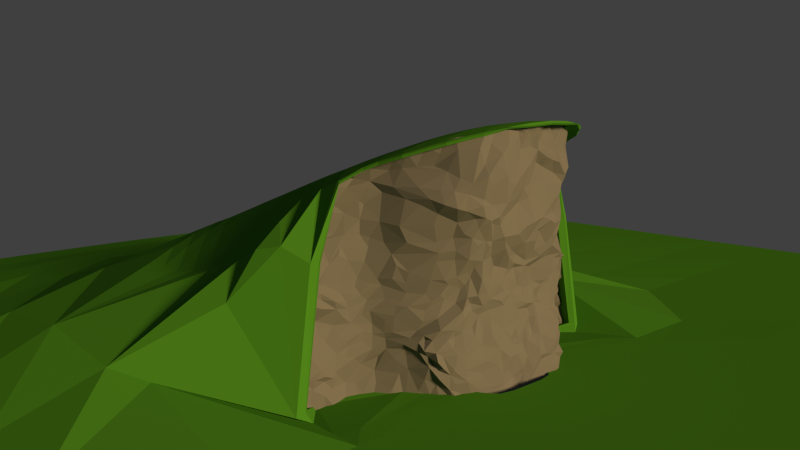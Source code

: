 # Source: Terrain.blend  (saved by Blender 2.71.0; exported with 4.5.12 LTS)
import bpy
from mathutils import Matrix  # noqa: F401  (used for matrix-valued properties, if any)

bpy.ops.wm.read_factory_settings(use_empty=True)
scene = bpy.context.scene
scene.name = 'Scene'

# ---- collections
col_collection_1 = bpy.data.collections.new('Collection 1'); scene.collection.children.link(col_collection_1)
col_collection_2 = bpy.data.collections.new('Collection 2'); scene.collection.children.link(col_collection_2)
col_collection_2.hide_render = True
col_collection_2.hide_viewport = True

# ---- materials (node trees are filled in below, after node groups)
mat_material_002 = bpy.data.materials.new('Material.002')
mat_material_002.alpha_threshold = 0.0
mat_material_002.use_transparent_shadow = False
mat_material_002.diffuse_color = (0.1679, 0.1679, 0.1679, 1.0)
mat_material_002.roughness = 0.5
mat_material_002.specular_intensity = 0.0
mat_material_002.line_color = (0.0, 0.0, 0.0, 1.0)
mat_material_001 = bpy.data.materials.new('Material.001')
mat_material_001.alpha_threshold = 0.0
mat_material_001.use_transparent_shadow = False
mat_material_001.diffuse_color = (0.06382, 0.2462, 0.02291, 1.0)
mat_material_001.roughness = 0.5
mat_material_001.specular_intensity = 0.06044
mat_material_001.line_color = (0.0, 0.0, 0.0, 1.0)

# ---- material node trees

# ---- world
world_world = bpy.data.worlds.new('World'); scene.world = world_world
world_world.color = (0.05088, 0.05088, 0.05088)
world_world.use_sun_shadow = False
world_world.sun_shadow_jitter_overblur = 0.0
world_world.cycles.sampling_method = 'MANUAL'
world_world.cycles.sample_map_resolution = 256
world_world.light_settings.ao_factor = 0.2

# ---- cameras
cam_camera_001 = bpy.data.cameras.new('Camera.001')
cam_camera_001.clip_end = 694.0
cam_camera_001.lens = 35.0
cam_camera_001.sensor_width = 32.0
cam_camera_001.sensor_height = 18.0
cam_camera_001.dof.focus_distance = 0.0
cam_camera_001.dof.aperture_fstop = 128.0

# ---- lights
light_sun = bpy.data.lights.new('Sun', 'SUN')
light_sun.color = (1.0, 0.6759, 0.2972)
light_sun.transmission_factor = 0.0
light_sun.angle = 0.1993
light_sun.energy = 4.0
light_sun.shadow_buffer_clip_start = 0.5
light_sun.shadow_soft_size = 0.1
light_sun.shadow_cascade_max_distance = 1000.0
light_sun.cycles.use_multiple_importance_sampling = False

# ---- meshes
me_plane_002 = bpy.data.meshes.new('Plane.002')
me_plane_002.from_pydata([(0.4371, 0.4459, 0.1285), (0.4561, -0.04184, 0.2914), (0.4752, -0.5588, 0.3095), (0.5269, -0.5719, 0.3272), (0.7613, 0.6923, 0.4865), (0.616, -0.05384, 0.3735), (0.5479, -0.0342, 0.3276), (0.6194, -0.3199, 0.4291), (0.2147, 0.9073, 0.1039), (0.1973, 0.6416, 0.07053), (0.2256, 0.4678, 0.1151), (0.426, 0.2041, 0.1863), (0.6798, 0.4397, 0.2098), (0.6104, 0.2379, 0.3098), (0.8069, 0.2002, 0.5305), (0.2, -0.007481, 0.2572), (0.1333, -0.03036, 0.2403), (0.2141, -0.1118, 0.2321), (0.4143, -0.2799, 0.3127), (0.6717, -0.5414, 0.3935), (0.5996, -0.781, 0.4605), (0.6287, -0.7371, 0.3956), (0.7182, -0.6837, 0.6097), (0.6927, 0.7795, 0.3519), (0.6643, 0.857, 0.3422), (0.6826, -0.04997, 0.4382), (0.6818, -0.1513, 0.4851), (0.815, -0.2314, 0.6275), (0.7618, -0.1489, 0.5813), (0.3457, 0.9387, 0.08356), (0.3677, 0.8331, 0.0629), (0.4646, 0.8457, 0.1258), (0.3257, 0.4558, 0.09216), (0.2992, 0.3663, 0.1333), (0.4644, 0.351, 0.1151), (0.4065, 0.3188, 0.1409), (0.3898, 0.3716, 0.1038), (0.7739, 0.4949, 0.3549), (0.8482, 0.3099, 0.5585), (0.3046, -0.0575, 0.2492), (0.3267, -0.1601, 0.2491), (0.4029, -0.1759, 0.2674), (0.3272, -0.5347, 0.2896), (0.3084, -0.6468, 0.2618), (0.7223, -0.4811, 0.5053), (0.6818, -0.6149, 0.4966), (0.68, -0.5753, 0.4629), (0.7362, -0.5421, 0.6163), (0.7808, -0.613, 0.6826), (0.6387, 0.8082, 0.2474), (0.5503, 0.8222, 0.1418), (0.5255, 0.6428, 0.08842), (0.5956, 0.5998, 0.1558), (0.6432, 0.6258, 0.2227), (0.6982, 0.699, 0.3962), (0.6732, 0.6677, 0.3046), (0.4833, -0.006232, 0.2908), (0.5119, -0.2249, 0.3687), (0.4942, -0.123, 0.3421), (0.6246, -0.1593, 0.4067), (0.5049, -0.2727, 0.3115), (0.5562, -0.3949, 0.34), (0.6421, -0.3898, 0.3822), (0.6793, -0.2658, 0.4861), (0.7008, -0.4062, 0.5383), (0.8007, -0.428, 0.6643), (0.06934, 0.9096, 0.05974), (0.09203, 0.8085, 0.09567), (0.1061, 0.7034, 0.0788), (0.3716, 0.6401, 0.06074), (0.4761, 0.5769, 0.09772), (0.09976, 0.278, 0.1072), (0.177, 0.317, 0.134), (0.04805, 0.1966, 0.1432), (0.07361, 0.07121, 0.2242), (0.3112, 0.2272, 0.1278), (0.3222, 0.08724, 0.2266), (0.4172, 0.06607, 0.2185), (0.4557, 0.02998, 0.2587), (0.5361, 0.453, 0.1217), (0.5193, 0.4904, 0.129), (0.5331, 0.364, 0.183), (0.4962, 0.3696, 0.1306), (0.6099, 0.3388, 0.2741), (0.5396, 0.2356, 0.2055), (0.5224, 0.08661, 0.2479), (0.6747, 0.07772, 0.3949), (0.6787, 0.136, 0.3694), (0.05365, -0.03355, 0.2513), (0.06691, -0.1966, 0.2461), (0.01929, -0.1634, 0.2467), (0.152, -0.1824, 0.246), (0.06665, -0.2862, 0.2436), (0.03339, -0.4614, 0.2403), (0.08133, -0.5124, 0.2286), (0.154, -0.4505, 0.2469), (0.3432, -0.2583, 0.2728), (0.3157, -0.431, 0.2946), (0.3985, -0.4034, 0.3184), (0.4755, -0.4231, 0.3375), (0.06867, -0.5801, 0.2252), (0.07658, -0.7672, 0.2509), (0.2055, -0.6944, 0.2468), (0.09383, -0.9593, 0.2273), (0.05124, -1.006, 0.2354), (0.1072, -1.005, 0.253), (0.173, -1.006, 0.249), (0.2977, -0.787, 0.2778), (0.3513, -0.8369, 0.2905), (0.2924, -0.9082, 0.2909), (0.2943, -0.9508, 0.2836), (0.3784, -0.915, 0.3187), (0.4771, -0.9261, 0.3282), (0.544, -0.5312, 0.3555), (0.5626, -0.71, 0.3614), (0.5487, -0.6752, 0.3392), (0.6744, -0.5999, 0.3704), (0.5163, -0.9055, 0.3759), (0.6153, -0.8704, 0.499), (0.6666, -0.848, 0.5593), (0.8073, -0.5502, 0.7252), (0.8562, 0.1873, 0.695), (0.8284, 0.04039, 0.6055), (0.8407, -0.04826, 0.635), (0.8291, 0.4877, 0.5228), (0.88, -0.9848, 0.7918), (0.8403, 0.6612, 0.664), (0.8359, -0.4334, 0.7209), (0.848, -0.3373, 0.6931), (0.8695, 0.5611, 0.591), (0.8773, 0.5216, 0.6895), (0.9415, 0.5483, 0.7759), (0.9836, 0.6132, 0.8489), (0.9592, 0.6583, 0.8228), (0.8715, -0.556, 0.7969), (0.9849, -0.6073, 0.8477), (0.8814, -0.9426, 0.7933), (0.967, -0.9951, 0.8256), (0.9572, 0.2386, 0.8188), (0.893, 0.3298, 0.6969), (0.9141, 0.1522, 0.7845), (0.953, -0.3051, 0.8076), (0.8853, -0.3743, 0.78), (0.9152, -0.277, 0.7708), (1.013, -0.3576, 0.848), (0.9188, -0.2054, 0.7947), (0.9284, -0.08234, 0.7823), (0.8624, -0.09859, 0.7171), (1.05, -0.2108, 0.8476), (1.043, -0.252, 0.8506), (1.113, -0.2509, 0.8769), (1.047, -0.4731, 0.8501), (1.027, -0.5141, 0.8612), (0.9715, -0.05214, 0.8294), (0.9878, -0.1107, 0.8389), (1.193, -0.078, 0.9339), (1.07, -0.3089, 0.86), (0.7449, 0.8196, 0.4313), (1.087, 0.551, 0.9088), (1.013, -1.003, 0.8658), (1.082, -0.7264, 0.8962), (1.032, -0.8924, 0.8876), (1.011, -0.7832, 0.9138), (1.05, -0.5748, 0.8641), (1.032, 0.0695, 0.8533), (1.059, 0.2428, 0.8597), (1.105, 0.2422, 0.9082), (1.071, 0.164, 0.8783), (1.234, 0.3141, 0.9654), (1.245, 0.1823, 0.974), (1.172, 0.4637, 0.9535), (1.224, -0.3274, 0.9684), (1.223, -0.408, 0.9386), (1.22, -0.2324, 0.8956), (1.185, -0.4671, 0.916), (1.208, -0.7293, 0.9016), (1.223, -0.82, 0.8749), (1.234, -0.6414, 0.8876), (1.195, -0.9484, 0.9025), (1.214, -1.002, 0.8956), (1.357, -1.001, 0.8939), (1.299, -0.6941, 0.8798), (1.315, -0.8581, 0.9121), (1.34, 0.1283, 0.9603), (1.355, 0.06745, 0.9743), (1.266, -0.01271, 0.9236), (1.346, -0.1811, 0.9016), (1.302, -0.2648, 0.9451), (1.37, -0.04389, 0.8893), (1.334, -0.1099, 0.9238), (1.384, -0.1019, 0.8894), (1.518, -0.6786, 0.9029), (1.428, -0.8759, 0.8893), (1.422, -0.7991, 0.9088), (1.485, -0.9926, 0.8878), (1.462, -0.4077, 0.8767), (1.422, -0.476, 0.8853), (1.418, -0.3152, 0.8814), (-0.4545, 0.8922, 0.1938), (-0.3911, 0.498, 0.2187), (-0.738, 0.4529, 0.5791), (-0.445, -0.02654, 0.2081), (-0.7836, -0.5454, 0.5684), (-0.5923, 0.6972, 0.329), (-0.5992, -0.03977, 0.2993), (-0.6333, -0.06689, 0.3366), (-0.8132, -0.2789, 0.512), (-0.1043, 0.9607, 0.1072), (-0.1394, 0.9589, 0.1173), (-0.4304, 0.7056, 0.1744), (-0.1968, 0.453, 0.07834), (-0.4, 0.2606, 0.2407), (-0.3899, 0.1217, 0.2287), (-0.5405, 0.2634, 0.435), (-0.7137, 0.2126, 0.5541), (-0.1934, -0.02375, 0.2385), (-0.1877, -0.3242, 0.2506), (-0.4573, -0.2915, 0.2988), (-0.1878, -0.5466, 0.2515), (-0.2392, -0.555, 0.224), (-0.1698, -0.8154, 0.2194), (-0.4799, -0.7848, 0.2135), (-0.6169, -0.5201, 0.3562), (-0.7895, -0.7904, 0.5913), (-0.8101, -0.7432, 0.5964), (-0.6037, 0.8512, 0.3686), (-0.721, -0.08624, 0.4195), (-0.6278, -0.1384, 0.3533), (-0.8412, -0.214, 0.5088), (-0.7992, -0.155, 0.5146), (-0.26, 0.9437, 0.1214), (-0.2998, 0.3317, 0.1192), (-0.6328, 0.4499, 0.4644), (-0.6124, 0.4046, 0.4782), (-0.6338, 0.2904, 0.4823), (-0.3429, -0.01556, 0.2017), (-0.3327, -0.08838, 0.2112), (-0.3062, -0.1701, 0.231), (-0.3342, -0.2067, 0.296), (-0.3938, -0.157, 0.2862), (-0.4069, -0.574, 0.189), (-0.3688, -0.6198, 0.1742), (-0.453, -0.6431, 0.2217), (-0.6882, -0.5395, 0.4915), (-0.6926, -0.6839, 0.4152), (-0.6644, -0.649, 0.4294), (-0.7842, -0.6914, 0.5674), (-0.4854, 0.7674, 0.2268), (-0.5805, 0.8316, 0.3467), (-0.5819, 0.8615, 0.3402), (-0.468, 0.6744, 0.2398), (-0.4624, 0.6046, 0.2665), (-0.5422, 0.563, 0.3614), (-0.6735, 0.7175, 0.4248), (-0.6886, 0.5932, 0.4921), (-0.517, -0.02633, 0.2507), (-0.462, -0.09207, 0.3003), (-0.4461, -0.1495, 0.3063), (-0.6246, -0.1866, 0.3325), (-0.7732, -0.4269, 0.5754), (-0.01321, 0.9636, 0.07123), (0.0036, 0.8433, 0.1029), (-0.04487, 0.8356, 0.1211), (-0.158, 0.8525, 0.09508), (-0.09736, 0.782, 0.1136), (-0.2461, 0.8233, 0.1532), (-0.04261, 0.7302, 0.0627), (-0.1086, 0.7071, 0.06367), (-0.0009167, 0.5757, 0.1217), (-0.1678, 0.6165, 0.1031), (-0.3192, 0.7026, 0.1685), (-0.3091, 0.5967, 0.1024), (-0.273, 0.5907, 0.07541), (-0.4141, 0.5761, 0.2231), (-0.02134, 0.4645, 0.1127), (-0.06907, 0.3247, 0.09531), (-0.1966, 0.3426, 0.1167), (-0.04467, 0.2305, 0.1253), (-0.07266, 0.08756, 0.1748), (-0.187, 0.1127, 0.1604), (-0.3074, 0.2674, 0.1268), (-0.531, 0.4621, 0.4038), (-0.4682, 0.3855, 0.3896), (-0.5602, 0.3637, 0.4477), (-0.4546, 0.2601, 0.3633), (-0.4656, 0.1625, 0.3484), (-0.5422, 0.07131, 0.3867), (-0.619, 0.1082, 0.4523), (-0.6772, -0.02037, 0.4071), (-0.7379, 0.09122, 0.5243), (-0.02952, -0.02729, 0.2203), (-0.1706, 0.02694, 0.1883), (-0.08705, -0.1988, 0.2591), (-0.04571, -0.181, 0.2483), (-0.1952, -0.1712, 0.2703), (-0.1077, -0.3111, 0.2394), (-0.02418, -0.4027, 0.2413), (-0.2003, -0.4219, 0.2455), (-0.1617, -0.4147, 0.2655), (-0.2917, -0.2879, 0.3036), (-0.4245, -0.4057, 0.2852), (-0.01104, -0.5469, 0.2347), (0.01605, -0.652, 0.222), (-0.2051, -0.6511, 0.1957), (-0.06184, -0.764, 0.2324), (-0.03849, -0.9682, 0.2475), (-0.07779, -0.907, 0.2802), (-0.1672, -0.8855, 0.2464), (-0.4157, -0.8975, 0.1916), (-0.2871, -0.886, 0.2057), (-0.5261, -0.6211, 0.2524), (-0.5523, -0.8013, 0.287), (-0.658, -0.8584, 0.4315), (-0.7589, -0.9394, 0.5617), (-0.7429, -0.8188, 0.5069), (-0.8456, -0.5754, 0.703), (-0.8121, 0.2117, 0.6556), (-0.8551, -0.6563, 0.7081), (-0.8496, 0.09871, 0.6888), (-0.8602, -0.08335, 0.7104), (-0.8484, -0.1571, 0.6613), (-0.827, 0.4686, 0.7431), (-0.8457, 0.344, 0.7358), (-0.8462, -0.9156, 0.6981), (-0.822, -0.7845, 0.7348), (-0.877, 0.7121, 0.7257), (-0.8616, -0.2651, 0.6372), (-0.8057, 0.5592, 0.6752), (-0.9634, 0.6504, 0.8295), (-0.9021, -0.79, 0.8442), (-0.9058, -0.9297, 0.803), (-0.9231, -0.6976, 0.8391), (-0.9462, -0.6238, 0.8007), (-0.9684, 0.3539, 0.8051), (-0.9721, 0.4467, 0.8084), (-0.9983, 0.1095, 0.838), (-0.9401, -0.3136, 0.7897), (-1.058, -0.2707, 0.8323), (-0.9681, -0.1865, 0.7884), (-0.8915, -0.1163, 0.741), (-0.992, -0.4307, 0.8123), (-0.9589, -0.03457, 0.8263), (-1.079, -0.1608, 0.8683), (-1.094, -0.4189, 0.8722), (-1.125, -0.2909, 0.8634), (-0.6862, 0.7735, 0.4167), (-0.731, 0.7953, 0.5046), (-1.153, 0.5523, 0.8677), (-1.05, 0.5509, 0.8475), (-1.133, -0.9082, 0.8574), (-1.138, -0.7054, 0.8611), (-1.097, -0.6288, 0.8747), (-1.056, -0.7634, 0.8722), (-1.117, -0.5099, 0.8868), (-1.149, 0.4637, 0.8897), (-1.166, 0.5103, 0.8801), (-1.122, 0.3055, 0.8527), (-1.257, 0.2812, 0.9171), (-1.201, 0.2224, 0.9012), (-1.215, 0.3777, 0.9025), (-1.182, 0.4688, 0.8981), (-1.28, 0.1613, 0.9197), (-1.21, 0.1125, 0.921), (-1.238, -0.3192, 0.8994), (-1.274, -0.1281, 0.9138), (-1.254, -0.4105, 0.9247), (-1.276, -0.8438, 0.8781), (-1.253, -0.527, 0.894), (-1.243, -0.4913, 0.8922), (-1.266, -0.6122, 0.8848), (-1.249, -0.9178, 0.8839), (-1.311, -0.4956, 0.9076), (-1.368, -0.5801, 0.883), (-1.331, -0.922, 0.9057), (-1.359, -0.9449, 0.8892), (-1.383, -0.6362, 0.8604), (-1.331, -0.6698, 0.9171), (-1.356, -0.7848, 0.9001), (-1.325, 0.1743, 0.9006), (-1.355, -0.3278, 0.9092), (-1.224, -0.2206, 0.8764), (-1.334, -0.4501, 0.894), (-1.374, -0.0326, 0.8858), (-1.464, -0.7248, 0.8849), (-1.522, -0.7684, 0.8726), (-1.45, -0.5556, 0.8974), (-1.502, -0.579, 0.8819), (-1.512, -0.9618, 0.8561), (-1.475, -0.4458, 0.9028), (-1.42, -0.4953, 0.8739), (-1.444, -0.348, 0.8531), (-1.423, -0.1632, 0.8799), (0.7765, -0.08357, 0.5704), (0.4182, 0.9237, 0.1222), (0.7792, 0.4523, 0.4321), (0.4088, -0.06195, 0.2302), (0.4543, -0.6024, 0.3112), (0.7687, -0.5032, 0.6033), (0.8089, 0.6806, 0.5724), (0.5828, -0.08652, 0.3707), (0.8201, -0.3049, 0.6385), (0.1625, 0.8949, 0.08145), (0.1268, 0.898, 0.08434), (0.1318, 0.9607, 0.05832), (0.1756, 0.7932, 0.1148), (0.4691, 0.7181, 0.07661), (0.1519, 0.436, 0.1498), (0.17, 0.2291, 0.1191), (0.195, 0.1358, 0.1731), (0.3949, 0.1643, 0.1764), (0.3819, 0.2033, 0.1699), (0.6284, 0.4227, 0.1801), (0.5971, 0.1519, 0.2942), (0.163, -0.08446, 0.2515), (0.179, -0.3221, 0.2545), (0.1505, -0.2817, 0.249), (0.3586, -0.3224, 0.3045), (0.1955, -0.5763, 0.237), (0.1547, -0.7626, 0.2416), (0.129, -0.8513, 0.2496), (0.4577, -0.7665, 0.3038), (0.6143, -0.569, 0.387), (0.7456, -0.7268, 0.6646), (0.6619, -0.2029, 0.4454), (0.7739, -0.239, 0.5571), (0.7794, -0.1921, 0.6002), (0.2504, 0.9517, 0.09752), (0.272, 0.8208, 0.08341), (0.4205, 0.7787, 0.06373), (0.2854, 0.3122, 0.1289), (0.3577, 0.3082, 0.1255), (0.7293, 0.4632, 0.272), (0.7122, 0.3983, 0.3469), (0.7164, 0.3257, 0.3771), (0.2825, -0.1241, 0.2499), (0.2951, -0.2118, 0.252), (0.4189, -0.2317, 0.3211), (0.3354, -0.7246, 0.2848), (0.4576, -0.6881, 0.3052), (0.7277, -0.5258, 0.4489), (0.7181, -0.549, 0.5027), (0.671, -0.6513, 0.4561), (0.6318, 0.8805, 0.2723), (0.5102, 0.9071, 0.134), (0.5233, 0.7095, 0.1251), (0.6135, 0.5294, 0.1831), (0.6845, 0.5505, 0.2354), (0.7348, 0.552, 0.304), (0.8063, 0.5687, 0.4311), (0.4784, -0.09733, 0.3178), (0.4706, -0.1824, 0.3028), (0.585, -0.1859, 0.4023), (0.4778, -0.3245, 0.3115), (0.5265, -0.4548, 0.3608), (0.6689, -0.4595, 0.4294), (0.6011, -0.4583, 0.3586), (0.6888, -0.3416, 0.4965), (0.7035, -0.4297, 0.4713), (0.6794, -0.4653, 0.489), (0.7442, -0.4567, 0.5632), (0.04487, 0.7817, 0.07532), (0.007227, 0.6961, 0.1161), (0.0628, 0.5565, 0.122), (0.13, 0.5326, 0.1162), (0.2305, 0.6878, 0.08763), (0.2906, 0.554, 0.07456), (0.06687, 0.4634, 0.1236), (0.02823, 0.298, 0.09353), (0.04554, 0.1488, 0.1674), (0.08466, 0.005471, 0.224), (0.171, 0.06107, 0.1974), (0.2855, 0.1959, 0.144), (0.2447, 0.005533, 0.27), (0.2456, 0.1358, 0.1633), (0.5153, 0.2991, 0.1732), (0.5812, 0.2676, 0.2391), (0.4921, 0.1844, 0.204), (0.5794, 0.08581, 0.3187), (0.682, 0.2047, 0.3858), (0.7792, 0.0008596, 0.5419), (0.04397, -0.09548, 0.2419), (0.006614, -0.07197, 0.2235), (0.1977, -0.2406, 0.2398), (0.0196, -0.3299, 0.2409), (-0.01568, -0.2805, 0.2298), (0.03524, -0.4138, 0.2448), (0.2865, -0.2981, 0.2841), (0.2617, -0.3673, 0.2745), (0.2558, -0.4779, 0.2579), (0.3955, -0.4648, 0.2978), (0.03614, -0.5378, 0.249), (0.1639, -0.6754, 0.2442), (0.1089, -0.6552, 0.2197), (0.01083, -0.83, 0.259), (0.02372, -0.9055, 0.2495), (0.2033, -0.9205, 0.2621), (0.2128, -0.8421, 0.2616), (0.2591, -1.005, 0.2768), (0.4019, -0.9527, 0.3278), (0.3788, -1.006, 0.3096), (0.6236, -0.6753, 0.4164), (0.6269, -0.6489, 0.3689), (0.6407, -0.629, 0.45), (0.5128, -0.8351, 0.3557), (0.5574, -0.8184, 0.3716), (0.5303, -0.7791, 0.3444), (0.4803, -1.003, 0.3502), (0.5833, -0.9017, 0.4383), (0.5541, -0.9812, 0.4509), (0.6618, -0.7538, 0.5065), (0.6335, -0.9526, 0.5145), (0.7126, -0.9423, 0.6395), (0.8144, -0.4793, 0.7282), (0.8279, -0.6175, 0.7873), (0.8374, 0.1151, 0.6439), (0.8824, -0.05796, 0.7323), (0.8407, -0.1972, 0.7023), (0.7875, -0.8387, 0.6895), (0.8406, -0.7147, 0.8076), (0.8397, -0.7975, 0.7929), (0.8142, 0.7786, 0.5235), (0.8468, 0.7423, 0.6133), (0.8823, -0.4463, 0.7822), (0.9162, 0.5894, 0.7613), (0.9067, 0.6705, 0.7643), (0.8895, 0.7058, 0.768), (0.951, -0.7982, 0.8775), (0.9363, -0.495, 0.8175), (0.9215, -0.8644, 0.8355), (0.9164, -0.6636, 0.86), (0.9698, 0.3405, 0.8029), (0.9126, 0.2185, 0.7727), (0.9768, 0.4623, 0.8022), (0.9475, 0.4399, 0.7866), (0.9381, 0.05921, 0.7935), (0.9655, -0.1672, 0.802), (0.9329, -0.4142, 0.806), (1.138, -0.1904, 0.8631), (1.084, -0.1391, 0.882), (1.105, -0.4293, 0.8789), (1.12, -0.3633, 0.9091), (1.08, -0.07279, 0.884), (0.9655, 0.6021, 0.8641), (1.022, 0.5497, 0.8678), (1.046, 0.6122, 0.8807), (1.126, -0.9322, 0.8672), (1.128, -0.6768, 0.8831), (1.146, -0.7132, 0.8763), (1.142, -0.7933, 0.8929), (1.112, -0.5554, 0.8804), (1.092, 0.4359, 0.9236), (1.096, 0.5092, 0.9246), (1.095, 0.1105, 0.8753), (1.149, 0.05872, 0.9048), (1.041, 0.3821, 0.8723), (1.199, 0.3912, 0.9612), (1.173, 0.2768, 0.9607), (1.19, 0.208, 0.9535), (1.138, 0.4601, 0.9397), (1.245, 0.07083, 0.9372), (1.256, -0.07145, 0.9141), (1.215, -0.1727, 0.9151), (1.212, -0.1355, 0.906), (1.231, -0.6801, 0.8635), (1.308, -0.764, 0.9), (1.255, -0.5292, 0.9148), (1.279, -0.938, 0.8909), (1.304, -0.5679, 0.8943), (1.375, -0.5181, 0.8794), (1.358, -0.6974, 0.9107), (1.418, -0.7492, 0.887), (1.323, 0.2304, 0.9533), (1.259, 0.2653, 0.9622), (1.341, 0.2551, 0.9299), (1.311, 0.1034, 0.9702), (1.333, -0.3286, 0.9312), (1.375, -0.4161, 0.9242), (1.34, -0.4578, 0.9145), (1.316, -0.04703, 0.8834), (1.44, -0.6987, 0.9085), (1.522, -0.7547, 0.8894), (1.421, -0.5566, 0.8921), (1.525, -0.8656, 0.8918), (1.522, -0.9479, 0.8828), (1.427, -0.1599, 0.8875), (1.443, -0.1272, 0.8607), (-0.7481, -0.09769, 0.4821), (-0.3767, 0.9208, 0.172), (-0.3201, 0.5117, 0.1474), (-0.3852, -0.09487, 0.2089), (-0.7083, 0.6517, 0.5294), (-0.7535, 0.5985, 0.6033), (-0.5782, -0.085, 0.2965), (-0.529, -0.3754, 0.3166), (-0.7265, -0.3428, 0.5147), (-0.1776, 0.9034, 0.1354), (-0.2396, 0.9056, 0.1317), (-0.1624, 0.6891, 0.04762), (-0.1366, 0.4023, 0.09121), (-0.3805, 0.1883, 0.2053), (-0.5793, 0.4624, 0.4173), (-0.6576, 0.1768, 0.5056), (-0.1234, -0.05231, 0.2552), (-0.143, -0.3598, 0.2731), (-0.1349, -0.5901, 0.2479), (-0.3798, -0.821, 0.184), (-0.5934, -0.605, 0.3395), (-0.6, -0.8026, 0.33), (-0.7907, -0.8743, 0.5751), (-0.7, -0.09848, 0.3875), (-0.6724, -0.06671, 0.3404), (-0.6972, -0.2408, 0.3721), (-0.6474, -0.2948, 0.4109), (-0.7641, -0.2059, 0.4499), (-0.332, 0.9309, 0.1455), (-0.2814, 0.7721, 0.159), (-0.3972, 0.7456, 0.1913), (-0.2397, 0.4549, 0.09609), (-0.3788, 0.3442, 0.2224), (-0.7101, 0.2893, 0.5659), (-0.2528, -0.07, 0.2378), (-0.2754, -0.2067, 0.2572), (-0.2893, -0.7099, 0.2004), (-0.2667, -0.7536, 0.2256), (-0.3732, -0.7248, 0.1986), (-0.6907, -0.6028, 0.4688), (-0.6729, -0.7453, 0.4366), (-0.7655, -0.6836, 0.5126), (-0.7314, -0.7358, 0.5413), (-0.6107, 0.7804, 0.3156), (-0.4501, 0.5602, 0.277), (-0.5093, 0.5791, 0.3266), (-0.6572, 0.6571, 0.4163), (-0.6114, 0.562, 0.415), (-0.7175, 0.5496, 0.549), (-0.4289, -0.2172, 0.2991), (-0.5931, -0.2962, 0.339), (-0.5087, -0.4523, 0.2831), (-0.5624, -0.4291, 0.3654), (-0.633, -0.3904, 0.437), (-0.6454, -0.4488, 0.4389), (-0.7067, -0.4544, 0.5186), (-0.073, 0.9105, 0.1208), (-0.1947, 0.7544, 0.09818), (-0.05232, 0.6658, 0.1134), (-0.08054, 0.5456, 0.109), (-0.1569, 0.5388, 0.09204), (-0.2545, 0.6728, 0.09822), (-0.2707, 0.5446, 0.09689), (-0.3558, 0.5357, 0.1473), (-0.3845, 0.6374, 0.1264), (-0.4341, 0.5183, 0.2414), (-0.09159, 0.2177, 0.1505), (-0.1491, 0.2902, 0.09288), (-0.1945, 0.264, 0.09062), (-0.03723, 0.1586, 0.1378), (-0.02567, 0.01237, 0.2185), (-0.009154, 0.05449, 0.1969), (-0.2891, 0.1761, 0.1375), (-0.2405, 0.1709, 0.1427), (-0.2922, 0.007419, 0.2211), (-0.2794, 0.08944, 0.169), (-0.3992, 0.01761, 0.1803), (-0.4315, 0.3833, 0.3633), (-0.4216, 0.4352, 0.2922), (-0.4422, 0.4378, 0.3593), (-0.4386, 0.2444, 0.2854), (-0.4603, 0.07211, 0.2389), (-0.4807, 0.04423, 0.3006), (-0.5305, 0.0317, 0.3599), (-0.5679, 0.2004, 0.4323), (-0.5866, 0.05027, 0.4188), (-0.1445, -0.196, 0.2719), (-0.2002, -0.2354, 0.2666), (-0.07152, -0.4636, 0.239), (-0.1615, -0.4607, 0.2727), (-0.2443, -0.3368, 0.2992), (-0.2697, -0.3075, 0.2911), (-0.3357, -0.3677, 0.2897), (-0.2663, -0.436, 0.2729), (-0.4727, -0.5119, 0.2274), (-0.09337, -0.5652, 0.2301), (-0.06391, -0.5893, 0.2475), (-0.1158, -0.7057, 0.2371), (-0.216, -0.7067, 0.195), (-0.1025, -0.8228, 0.2588), (-0.09359, -0.9628, 0.2613), (-0.205, -0.9676, 0.235), (-0.2092, -1.004, 0.2481), (-0.3673, -1.005, 0.2304), (-0.4439, -0.9584, 0.207), (-0.4966, -0.5907, 0.2479), (-0.4857, -0.6865, 0.2336), (-0.4945, -0.7454, 0.1991), (-0.6241, -0.7045, 0.3724), (-0.5038, -0.8745, 0.2411), (-0.4727, -1.002, 0.2506), (-0.5983, -1.007, 0.368), (-0.6474, -0.7547, 0.3752), (-0.67, -0.9537, 0.421), (-0.6458, -1.001, 0.4125), (-0.7017, -0.9225, 0.4779), (-0.7391, -1.002, 0.5306), (-0.8063, -0.9989, 0.6285), (-0.8171, -0.5547, 0.629), (-0.798, 0.1597, 0.617), (-0.8293, -0.686, 0.6437), (-0.8077, -0.7259, 0.6696), (-0.7999, 0.04226, 0.5616), (-0.823, -0.1067, 0.576), (-0.7864, 0.4152, 0.6564), (-0.782, 0.3344, 0.6271), (-0.8467, -0.9512, 0.64), (-0.8453, -0.8431, 0.7314), (-0.792, 0.7031, 0.5945), (-0.8189, 0.7404, 0.6323), (-0.8261, -0.4511, 0.6143), (-0.8311, -0.3396, 0.614), (-0.8066, -0.3837, 0.6176), (-0.8059, 0.5332, 0.7049), (-0.7649, 0.5329, 0.5795), (-0.9061, 0.5495, 0.7991), (-0.8698, 0.5838, 0.7903), (-0.9147, 0.6933, 0.7794), (-0.9075, -0.8542, 0.8219), (-0.9052, -0.5436, 0.7745), (-0.8942, -1.004, 0.7737), (-0.9779, -1.0, 0.8168), (-0.8422, -0.7278, 0.7432), (-0.8978, 0.2527, 0.7615), (-0.8765, 0.1801, 0.7627), (-0.949, 0.2152, 0.8153), (-0.9008, 0.4031, 0.7896), (-0.9148, 0.07408, 0.7832), (-0.8994, -0.3814, 0.7761), (-0.9171, -0.2203, 0.7441), (-0.9466, -0.2388, 0.7957), (-0.8828, -0.4874, 0.733), (-0.9641, -0.4841, 0.8004), (-0.9397, -0.076, 0.7992), (-1.058, -0.1913, 0.8651), (-1.053, -0.4376, 0.8562), (-1.068, -0.07317, 0.8564), (-1.052, -0.3617, 0.8551), (-1.076, 0.6043, 0.867), (-1.006, 0.6166, 0.8634), (-1.054, -0.939, 0.8478), (-0.9893, -0.6756, 0.8704), (-1.048, -0.5728, 0.8583), (-1.035, 0.4374, 0.8331), (-1.101, -0.01187, 0.8762), (-1.068, 0.2002, 0.877), (-1.171, -0.04541, 0.9081), (-1.273, -0.006157, 0.9068), (-1.163, -0.1617, 0.9057), (-1.212, -0.435, 0.9138), (-1.241, -0.7444, 0.8866), (-1.201, -0.8151, 0.8764), (-1.169, -0.6062, 0.8922), (-1.198, -0.5676, 0.8697), (-1.194, -1.001, 0.9045), (-1.295, -0.5688, 0.8679), (-1.307, -1.001, 0.8959), (-1.323, -0.6979, 0.8932), (-1.284, -0.6619, 0.907), (-1.309, 0.2629, 0.8956), (-1.321, -0.2731, 0.9066), (-1.33, -0.1721, 0.889), (-1.341, -0.4172, 0.8829), (-1.349, 0.1004, 0.9028), (-1.422, -0.6834, 0.8765), (-1.416, -0.5852, 0.9034), (-1.407, -0.7986, 0.8689), (-1.37, -0.8373, 0.9117), (-1.453, -0.8012, 0.8756), (-1.465, -0.9274, 0.8831), (-1.404, -1.001, 0.9091), (-1.486, -0.9918, 0.8716), (-1.392, -0.4395, 0.8962), (-1.433, -0.2653, 0.8849), (-1.399, -0.2381, 0.9017), (-1.428, -0.128, 0.8511), (-1.381, -0.1719, 0.8942), (0.786, -0.9483, 0.6979), (0.06418, 0.9631, 0.04754), (0.2675, -1.005, 0.2797), (1.153, 0.5181, 0.9237), (1.113, 0.5761, 0.9311), (1.132, -0.9993, 0.8906), (1.141, 0.5032, 0.9275), (1.502, -0.5789, 0.8849), (1.435, -0.2679, 0.8893), (-0.0364, -1.005, 0.257), (-0.668, 0.828, 0.4221), (-0.6717, 0.8266, 0.4256), (-0.5095, 0.8848, 0.2251), (-0.5651, 0.8668, 0.3119), (-0.9831, 0.6101, 0.8563), (-1.124, 0.5799, 0.8769), (-0.803, 0.7639, 0.5755), (-0.1003, -1.006, 0.2812), (-1.389, -0.101, 0.8904), (-1.522, -0.9061, 0.8602)], [(249, 796), (793, 794), (497, 785)], [(0, 80, 70), (395, 41, 1), (41, 450, 1), (395, 78, 77), (2, 438, 3), (2, 42, 396), (489, 42, 2), (49, 50, 53), (4, 398, 520), (399, 25, 5), (5, 6, 399), (399, 26, 25), (464, 404, 9), (405, 51, 444), (405, 444, 428), (407, 75, 72), (410, 11, 34), (34, 35, 410), (12, 446, 445), (412, 87, 13), (14, 514, 121), (16, 17, 15), (414, 487, 486), (18, 452, 60), (18, 60, 436), (18, 96, 416), (417, 488, 95), (95, 94, 100), (496, 419, 109), (419, 493, 103), (111, 503, 505), (19, 46, 439), (21, 20, 441), (22, 422, 48), (24, 49, 23), (423, 63, 424), (26, 59, 423), (29, 426, 8, 427), (29, 427, 30), (321, 200, 720, 719), (31, 50, 443), (393, 30, 31), (33, 430, 36), (431, 432, 37), (432, 394, 37), (38, 432, 433), (43, 437, 438), (43, 102, 437), (438, 420, 115), (458, 454, 439), (45, 441, 22), (45, 47, 440), (440, 441, 45), (24, 442, 49), (31, 428, 444), (51, 445, 52), (53, 52, 446), (54, 49, 55), (23, 49, 54), (447, 37, 448), (398, 55, 448), (449, 58, 6), (56, 78, 1), (57, 58, 450), (399, 59, 26), (59, 399, 451), (399, 58, 451), (60, 62, 7), (60, 61, 62), (457, 459, 64), (64, 62, 457), (64, 65, 400), (400, 456, 64), (66, 642, 261), (67, 460, 68), (67, 68, 404), (427, 8, 404), (462, 268, 466), (10, 465, 463), (465, 9, 463), (465, 32, 69), (406, 463, 466), (467, 73, 71), (467, 468, 73), (72, 75, 429), (73, 468, 71), (468, 655, 657), (470, 15, 473), (471, 410, 75), (77, 78, 85), (77, 85, 11), (11, 85, 476), (80, 79, 445), (79, 411, 445), (474, 475, 81), (83, 432, 12), (476, 85, 84), (84, 13, 475), (478, 87, 14), (86, 479, 87), (479, 122, 514), (514, 87, 479), (88, 16, 469), (89, 91, 480), (91, 482, 435), (91, 435, 17), (483, 95, 415), (92, 415, 89), (92, 484, 483), (93, 94, 95), (95, 485, 93), (95, 488, 487), (435, 486, 96), (486, 416, 96), (487, 97, 486), (97, 489, 416), (100, 302, 492), (493, 494, 103), (419, 418, 101), (110, 495, 105), (107, 420, 437), (109, 110, 111), (110, 499, 498), (109, 495, 110), (498, 499, 112), (111, 112, 503), (112, 111, 498), (453, 2, 113), (115, 114, 421), (114, 501, 421), (116, 502, 46), (116, 501, 502), (116, 421, 501), (505, 504, 114), (117, 508, 507), (117, 506, 508), (504, 112, 117), (509, 119, 22), (509, 22, 441), (441, 20, 509), (422, 22, 511), (120, 512, 397), (512, 459, 397), (139, 38, 14), (518, 513, 120), (516, 28, 425), (516, 425, 27), (27, 143, 516), (139, 130, 124), (783, 125, 517), (512, 127, 65), (512, 522, 127), (512, 134, 522), (131, 523, 130), (130, 532, 131), (532, 543, 131), (524, 523, 542), (524, 542, 132), (528, 518, 519), (136, 137, 528), (526, 162, 529), (138, 165, 530), (533, 130, 139), (534, 140, 514), (534, 514, 515), (142, 144, 141), (536, 144, 142), (145, 147, 516), (145, 516, 143), (536, 522, 527), (148, 538, 535), (538, 154, 535), (149, 150, 537), (151, 144, 536), (538, 541, 153), (538, 155, 541), (149, 145, 144), (157, 23, 4), (4, 520, 157), (158, 543, 551), (158, 551, 786), (158, 786, 787), (161, 526, 137), (545, 161, 159), (159, 788, 545), (160, 547, 546), (160, 135, 162), (548, 162, 161), (161, 162, 526), (161, 545, 548), (549, 163, 546), (554, 532, 530), (167, 140, 164), (552, 553, 167), (168, 556, 572), (169, 553, 559), (169, 559, 574), (555, 558, 550), (155, 562, 560), (562, 189, 560), (171, 173, 150), (561, 537, 150), (172, 540, 174), (563, 546, 547), (563, 177, 546), (175, 564, 181), (176, 548, 545), (565, 174, 549), (174, 151, 549), (177, 549, 546), (179, 178, 788), (569, 568, 567), (181, 177, 563), (564, 570, 569), (571, 574, 183), (184, 183, 574), (575, 171, 576), (197, 186, 575), (192, 582, 193), (790, 581, 191), (790, 195, 581), (194, 582, 192), (196, 581, 195), (197, 576, 195), (195, 791, 197), (709, 229, 586), (651, 664, 199), (612, 594, 641, 639), (201, 257, 589), (204, 205, 227), (206, 717, 594), (595, 207, 208), (208, 230, 595), (597, 267, 643), (209, 650, 616), (598, 645, 646), (600, 631, 252), (316, 705, 214), (602, 291, 215), (620, 294, 602), (216, 295, 673), (676, 679, 216), (219, 303, 218), (219, 622, 303), (220, 686, 685), (220, 685, 683), (608, 314, 223), (223, 628, 224), (794, 346, 345), (609, 288, 226), (227, 226, 613), (230, 614, 596), (615, 587, 198), (616, 270, 615), (617, 648, 588), (618, 280, 231), (664, 211, 618), (232, 633, 634), (619, 233, 711), (711, 316, 619), (620, 215, 660), (692, 242, 310), (627, 626, 244), (627, 628, 626), (706, 224, 246), (249, 225, 248), (251, 250, 631), (251, 631, 630), (631, 651, 630), (232, 600, 252), (203, 629, 253), (634, 590, 591), (254, 590, 634), (591, 720, 634), (255, 201, 667), (257, 256, 258), (637, 300, 593), (638, 637, 593), (342, 754, 380, 740), (641, 243, 640), (718, 716, 259), (260, 207, 642), (262, 261, 642), (595, 596, 265), (644, 266, 267), (462, 461, 644), (269, 272, 648), (649, 271, 650), (271, 649, 272), (649, 588, 272), (273, 630, 651), (275, 468, 467), (655, 277, 652), (277, 468, 275), (652, 278, 655), (278, 291, 656), (291, 279, 661), (599, 212, 658), (281, 665, 664), (663, 665, 282), (283, 282, 665), (283, 281, 233), (213, 285, 284), (668, 204, 255), (286, 213, 670), (286, 285, 213), (286, 670, 671), (601, 234, 214), (601, 670, 234), (670, 601, 287), (601, 289, 287), (671, 670, 287), (288, 287, 289), (708, 709, 586), (294, 673, 672), (296, 93, 485), (298, 603, 216), (677, 673, 621), (677, 621, 299), (299, 678, 677), (678, 676, 677), (682, 100, 301), (674, 301, 93), (674, 681, 682), (683, 304, 302), (682, 683, 302), (303, 683, 604), (303, 622, 684), (685, 306, 493), (493, 302, 304), (304, 683, 685), (305, 494, 306), (687, 686, 307), (687, 800, 686), (689, 309, 308), (691, 680, 637), (310, 691, 222), (691, 637, 222), (694, 692, 310), (311, 693, 698), (697, 696, 695), (313, 314, 608), (313, 608, 712), (712, 703, 313), (730, 318, 316), (317, 202, 315), (317, 728, 706), (319, 339, 709), (735, 320, 339), (711, 322, 316), (323, 608, 713), (324, 224, 728), (717, 206, 326), (734, 326, 336), (721, 722, 797), (722, 723, 328), (721, 797, 745), (722, 328, 797), (329, 746, 724), (725, 737, 738), (332, 738, 748), (330, 713, 724), (330, 724, 746), (751, 335, 731), (321, 719, 721), (749, 333, 334), (733, 318, 730), (335, 341, 733), (336, 326, 735), (336, 736, 337), (743, 340, 336), (741, 748, 738), (739, 319, 733), (342, 742, 750), (342, 750, 754), (402, 401, 403, 66), (343, 741, 743), (741, 340, 743), (755, 368, 741), (752, 750, 362), (752, 754, 750), (344, 365, 343), (350, 351, 758), (748, 353, 759), (759, 758, 748), (362, 335, 751), (751, 333, 356), (751, 356, 358), (368, 365, 768), (365, 368, 755), (366, 350, 756), (757, 350, 366), (760, 349, 757), (371, 381, 778), (771, 375, 372), (373, 366, 773), (763, 369, 376), (376, 375, 770), (379, 780, 779), (768, 379, 390), (767, 801, 782), (767, 782, 780), (768, 778, 381), (801, 364, 382), (774, 376, 383), (384, 802, 774), (775, 374, 773), (775, 773, 772), (775, 772, 802), (775, 802, 387), (389, 388, 385), (379, 779, 390), (780, 391, 779), (392, 25, 28), (392, 479, 25), (31, 443, 393), (36, 34, 0), (394, 38, 124), (396, 438, 2), (397, 44, 440), (4, 54, 55), (399, 6, 58), (400, 424, 456), (21, 500, 114, 504), (401, 426, 403), (68, 9, 404), (68, 463, 9), (70, 51, 405), (405, 428, 69), (72, 33, 406), (407, 468, 408), (407, 71, 468), (409, 410, 77), (12, 445, 411), (412, 84, 85), (17, 413, 91), (413, 88, 480), (413, 480, 91), (416, 99, 18), (99, 452, 18), (417, 100, 492), (418, 419, 496), (496, 102, 418), (111, 420, 108), (19, 421, 116), (116, 46, 19), (19, 113, 421), (19, 455, 113), (434, 472, 15, 17), (26, 28, 25), (25, 86, 5), (424, 26, 423), (425, 26, 424), (425, 28, 26), (69, 30, 427), (69, 428, 30), (428, 31, 30), (32, 10, 33), (32, 465, 10), (75, 430, 429), (75, 410, 430), (35, 430, 410), (35, 36, 430), (431, 446, 12), (431, 447, 446), (433, 83, 478), (433, 432, 83), (434, 395, 39), (451, 7, 63, 423), (435, 415, 486), (435, 482, 415), (435, 40, 17), (40, 434, 17), (41, 435, 96), (41, 40, 435), (41, 395, 40), (43, 417, 102), (102, 496, 107), (439, 440, 44), (439, 454, 19), (441, 46, 502), (50, 31, 444), (52, 50, 444), (51, 52, 444), (445, 446, 52), (431, 37, 447), (37, 129, 448), (448, 55, 447), (449, 1, 450), (450, 436, 60), (60, 57, 450), (82, 79, 0, 34), (61, 60, 452), (453, 99, 2), (113, 455, 453), (453, 61, 99), (456, 7, 64), (456, 63, 7), (458, 44, 457), (44, 459, 457), (459, 65, 64), (66, 403, 784), (262, 460, 261), (67, 402, 66), (404, 402, 67), (404, 401, 402), (404, 8, 401), (460, 264, 266), (462, 463, 68), (69, 464, 465), (464, 9, 465), (69, 0, 70), (274, 467, 466), (72, 71, 407), (74, 408, 468), (469, 656, 290), (470, 74, 469), (16, 15, 470), (470, 408, 74), (471, 473, 76), (473, 471, 408), (471, 407, 408), (76, 410, 471), (471, 75, 407), (472, 39, 76), (77, 76, 39), (77, 410, 76), (143, 27, 400, 128), (82, 411, 79), (474, 82, 34), (474, 34, 11), (84, 475, 474), (83, 81, 475), (83, 411, 81), (78, 56, 85), (6, 5, 477), (477, 412, 85), (25, 479, 86), (392, 123, 122), (480, 481, 90), (480, 88, 481), (88, 290, 481), (89, 484, 92), (89, 293, 484), (89, 90, 293), (482, 89, 415), (485, 95, 483), (488, 42, 97), (97, 487, 488), (490, 94, 93), (100, 94, 490), (100, 682, 302), (101, 492, 302), (492, 418, 491), (101, 302, 493), (493, 306, 494), (494, 305, 103), (305, 792, 103), (495, 109, 419), (495, 419, 103), (103, 105, 495), (108, 496, 109), (109, 111, 108), (506, 112, 499), (115, 421, 3), (113, 2, 3), (504, 503, 112), (119, 118, 510), (510, 511, 119), (511, 783, 517), (120, 529, 134), (120, 513, 529), (139, 14, 121), (514, 140, 121), (147, 28, 516), (147, 123, 28), (130, 129, 124), (519, 422, 517), (517, 125, 136), (518, 422, 519), (398, 126, 521), (128, 65, 127), (538, 537, 562, 155), (126, 398, 129), (524, 133, 525), (525, 521, 524), (526, 518, 528), (528, 137, 526), (529, 162, 135), (530, 533, 139), (138, 139, 531), (531, 140, 138), (532, 130, 533), (533, 530, 532), (534, 164, 140), (141, 144, 145), (145, 143, 141), (535, 154, 146), (535, 149, 148), (145, 149, 535), (536, 527, 152), (153, 515, 146), (534, 515, 153), (146, 154, 153), (165, 167, 553, 557), (538, 148, 537), (540, 144, 539), (539, 151, 174), (164, 153, 541), (150, 540, 171), (150, 149, 156), (156, 540, 150), (542, 544, 132), (543, 158, 542), (158, 787, 544), (162, 548, 160), (151, 152, 549), (550, 558, 551), (789, 786, 551), (550, 532, 554), (550, 543, 532), (551, 543, 550), (552, 164, 553), (554, 555, 550), (554, 556, 555), (554, 166, 556), (165, 138, 167), (165, 557, 166), (586, 229, 228, 613), (555, 556, 168), (557, 556, 166), (558, 170, 789), (172, 576, 171), (176, 182, 564), (175, 548, 176), (565, 177, 567), (176, 566, 182), (566, 176, 178), (176, 545, 178), (567, 568, 577), (577, 565, 567), (566, 194, 192), (566, 180, 194), (564, 193, 570), (182, 192, 193), (571, 573, 572), (169, 574, 571), (559, 184, 574), (559, 185, 184), (575, 186, 187), (186, 190, 189), (576, 197, 575), (579, 581, 569), (581, 568, 569), (579, 191, 581), (196, 577, 568), (582, 194, 583), (197, 791, 186), (585, 190, 584), (282, 283, 213, 284), (200, 711, 233), (200, 710, 711), (236, 235, 589), (691, 310, 242), (202, 246, 625), (203, 631, 250), (203, 252, 631), (203, 632, 252), (591, 253, 714), (592, 258, 256), (592, 255, 227), (255, 204, 227), (227, 258, 592), (612, 206, 594), (612, 611, 206), (597, 647, 272), (597, 643, 647), (650, 250, 273), (274, 645, 598), (210, 276, 598), (210, 617, 276), (654, 279, 652), (599, 658, 211), (658, 280, 211), (211, 212, 599), (281, 651, 600), (602, 294, 672), (216, 679, 297), (299, 635, 217), (218, 303, 604), (681, 675, 604), (307, 309, 687), (307, 686, 220), (307, 623, 605), (221, 690, 308), (308, 605, 221), (605, 624, 221), (310, 222, 606), (222, 694, 606), (311, 698, 607), (253, 629, 345), (205, 610, 609), (258, 227, 611), (613, 206, 611), (614, 265, 596), (615, 265, 614), (615, 647, 643), (617, 199, 231), (276, 617, 231), (618, 211, 280), (231, 199, 618), (619, 316, 214), (236, 589, 237), (235, 236, 620), (294, 237, 621), (238, 299, 621), (238, 635, 299), (238, 589, 239), (622, 624, 623), (692, 693, 624), (693, 221, 624), (624, 241, 692), (241, 242, 692), (222, 625, 694), (625, 245, 694), (222, 640, 243), (244, 626, 694), (627, 246, 628), (627, 625, 246), (616, 198, 247), (629, 248, 345), (209, 616, 247), (630, 250, 251), (203, 253, 632), (632, 590, 254), (254, 634, 633), (634, 720, 232), (638, 640, 222), (636, 612, 639), (639, 641, 640), (641, 716, 202), (716, 704, 202), (262, 263, 264), (643, 264, 263), (643, 267, 264), (267, 597, 269), (274, 268, 645), (647, 271, 272), (647, 270, 271), (270, 650, 271), (650, 273, 649), (653, 652, 277), (275, 276, 653), (653, 654, 652), (275, 598, 276), (468, 277, 655), (657, 655, 278), (656, 291, 290), (278, 279, 291), (662, 235, 660), (662, 201, 235), (667, 201, 662), (662, 212, 667), (664, 651, 281), (667, 286, 669, 668), (284, 285, 667), (284, 667, 666), (686, 800, 792, 305), (669, 204, 668), (667, 285, 286), (286, 610, 205), (670, 213, 234), (287, 288, 671), (708, 586, 226), (708, 288, 289), (481, 290, 293), (293, 602, 292), (292, 602, 672), (483, 484, 295), (483, 603, 298), (675, 297, 218), (297, 219, 218), (297, 679, 219), (216, 673, 677), (679, 240, 219), (679, 680, 240), (679, 678, 300), (681, 604, 683), (688, 800, 687), (689, 688, 687), (690, 696, 689), (310, 606, 694), (221, 311, 695), (697, 695, 607), (312, 314, 701), (699, 607, 312), (701, 702, 700), (313, 702, 701), (701, 314, 313), (704, 315, 202), (706, 707, 224), (707, 728, 224), (706, 202, 317), (706, 728, 707), (339, 320, 229), (228, 229, 320), (228, 735, 326), (322, 729, 316), (712, 726, 703), (223, 713, 608), (223, 324, 713), (223, 224, 324), (714, 325, 591), (715, 325, 714), (716, 718, 737), (716, 737, 704), (717, 734, 718), (591, 325, 327), (315, 332, 317), (726, 323, 330), (323, 713, 330), (330, 727, 726), (331, 324, 728), (728, 317, 331), (317, 332, 331), (729, 732, 333), (336, 340, 734), (737, 734, 738), (739, 742, 338), (338, 742, 740), (740, 344, 337), (740, 380, 344), (741, 353, 748), (337, 343, 743), (745, 744, 348), (744, 347, 348), (744, 798, 347), (746, 760, 727), (747, 352, 331), (352, 747, 351), (331, 332, 747), (351, 350, 352), (352, 757, 746), (757, 349, 746), (748, 351, 747), (748, 747, 332), (748, 758, 351), (334, 348, 749), (335, 750, 341), (750, 335, 362), (356, 333, 749), (731, 333, 751), (357, 356, 359), (358, 356, 357), (358, 357, 361), (358, 361, 751), (361, 362, 751), (354, 355, 360), (362, 361, 769), (752, 364, 754), (754, 364, 380), (758, 764, 756), (757, 366, 370), (759, 764, 758), (759, 368, 367), (759, 353, 368), (370, 762, 760), (761, 376, 369), (367, 371, 761), (367, 368, 371), (761, 372, 376), (370, 366, 373), (374, 776, 762), (763, 377, 756), (764, 369, 763), (763, 772, 377), (763, 376, 772), (366, 377, 773), (366, 756, 377), (767, 780, 379), (379, 365, 363), (364, 801, 767), (767, 380, 364), (368, 768, 381), (383, 770, 771), (771, 385, 383), (770, 383, 376), (772, 376, 774), (389, 771, 372), (775, 777, 776), (389, 778, 390), (479, 392, 122), (37, 124, 129), (124, 37, 394), (395, 1, 78), (395, 77, 39), (397, 47, 120), (7, 451, 57), (424, 400, 27), (10, 406, 33), (406, 10, 463), (11, 410, 409), (478, 14, 38), (17, 16, 413), (415, 414, 486), (18, 436, 96), (417, 491, 102), (95, 100, 417), (505, 420, 111), (420, 505, 114), (420, 114, 115), (24, 23, 157), (392, 28, 123), (29, 30, 393), (33, 429, 430), (34, 36, 35), (434, 40, 395), (41, 436, 450), (42, 488, 417), (44, 458, 439), (45, 22, 47), (440, 46, 441), (48, 47, 22), (47, 48, 120), (443, 50, 49), (55, 446, 447), (398, 448, 129), (6, 1, 449), (6, 56, 1), (58, 57, 451), (59, 451, 423), (61, 453, 455), (61, 452, 99), (62, 454, 457), (454, 62, 61), (65, 459, 512), (400, 65, 128), (427, 404, 464), (68, 461, 462), (463, 462, 466), (69, 427, 464), (70, 405, 69), (406, 466, 467), (74, 468, 657), (473, 15, 472), (408, 470, 473), (409, 77, 11), (82, 81, 411), (411, 83, 12), (84, 474, 11), (477, 86, 412), (412, 86, 87), (514, 14, 87), (469, 290, 88), (92, 483, 415), (486, 97, 416), (98, 489, 99), (492, 101, 418), (102, 491, 418), (419, 101, 493), (104, 103, 792), (103, 104, 105), (110, 106, 497), (106, 110, 105), (107, 108, 420), (113, 3, 421), (502, 500, 441), (505, 503, 504), (118, 507, 510), (507, 508, 510), (20, 118, 509), (118, 20, 507), (507, 20, 117), (119, 509, 118), (517, 422, 511), (48, 518, 120), (122, 515, 514), (139, 124, 38), (126, 523, 524), (126, 524, 521), (524, 132, 133), (135, 134, 529), (136, 125, 137), (513, 518, 529), (518, 526, 529), (138, 530, 139), (140, 531, 121), (141, 143, 142), (142, 143, 128), (522, 536, 142), (527, 522, 134), (147, 535, 146), (148, 149, 537), (538, 153, 154), (156, 149, 144), (540, 156, 144), (159, 161, 137), (135, 160, 546), (546, 163, 135), (164, 541, 553), (541, 155, 553), (165, 166, 554), (165, 554, 530), (167, 138, 140), (572, 556, 557), (169, 557, 553), (169, 572, 557), (555, 170, 558), (553, 185, 559), (172, 171, 540), (537, 561, 562), (173, 561, 150), (172, 174, 565), (175, 563, 547), (548, 175, 547), (563, 175, 181), (177, 565, 549), (178, 179, 566), (569, 567, 177), (180, 566, 179), (181, 569, 177), (564, 569, 181), (182, 193, 564), (578, 184, 185), (186, 584, 190), (577, 576, 172), (189, 188, 560), (190, 188, 189), (580, 579, 570), (191, 579, 580), (199, 588, 649), (720, 200, 232), (201, 589, 235), (714, 799, 715), (205, 204, 669), (594, 717, 718), (207, 263, 642), (595, 263, 207), (595, 230, 596), (209, 250, 650), (210, 598, 646), (617, 210, 646), (659, 654, 280), (654, 659, 279), (211, 666, 212), (600, 233, 281), (215, 620, 602), (218, 604, 675), (684, 220, 683), (220, 623, 307), (221, 695, 690), (223, 314, 628), (794, 248, 225), (248, 794, 345), (288, 609, 610), (226, 288, 708), (227, 613, 611), (228, 326, 206), (616, 615, 198), (235, 620, 660), (237, 294, 620), (237, 238, 621), (257, 239, 589), (240, 241, 219), (240, 242, 241), (627, 244, 245), (627, 245, 625), (706, 246, 202), (247, 198, 795), (248, 247, 795), (247, 248, 629), (249, 248, 795), (203, 250, 247), (253, 590, 632), (254, 633, 632), (591, 327, 720), (255, 592, 256), (257, 636, 635), (258, 612, 636), (593, 300, 217), (640, 638, 639), (259, 641, 594), (641, 259, 716), (262, 264, 460), (263, 595, 265), (266, 644, 461), (268, 462, 644), (268, 644, 645), (269, 646, 645), (269, 645, 644), (269, 648, 646), (270, 647, 615), (630, 273, 250), (598, 275, 274), (275, 467, 274), (276, 654, 653), (276, 280, 654), (661, 279, 659), (291, 661, 215), (280, 658, 659), (212, 661, 658), (661, 662, 660), (667, 212, 666), (283, 665, 281), (283, 234, 213), (708, 289, 705), (602, 290, 291), (290, 602, 293), (293, 90, 481), (295, 484, 292), (295, 292, 672), (295, 603, 483), (296, 674, 93), (296, 483, 298), (297, 298, 216), (297, 675, 298), (678, 679, 676), (300, 637, 680), (301, 674, 682), (303, 684, 683), (304, 685, 493), (624, 605, 623), (244, 694, 245), (693, 311, 221), (311, 607, 695), (607, 699, 697), (314, 698, 626), (698, 314, 312), (701, 699, 312), (712, 608, 323), (725, 315, 737), (315, 704, 737), (730, 316, 729), (318, 708, 705), (319, 709, 708), (320, 735, 228), (322, 711, 710), (712, 323, 726), (325, 723, 327), (718, 734, 737), (326, 734, 717), (719, 327, 722), (722, 327, 723), (721, 348, 334), (329, 324, 331), (725, 738, 332), (731, 730, 729), (334, 321, 721), (336, 735, 736), (338, 735, 339), (340, 738, 734), (340, 741, 738), (733, 319, 318), (341, 739, 733), (341, 742, 739), (342, 740, 742), (343, 755, 741), (368, 353, 741), (337, 344, 343), (345, 799, 714), (345, 714, 253), (799, 345, 346), (348, 347, 355), (354, 749, 348), (354, 348, 355), (356, 749, 354), (359, 356, 354), (359, 354, 360), (367, 369, 759), (367, 761, 369), (370, 760, 757), (371, 372, 761), (371, 389, 372), (374, 373, 773), (375, 376, 372), (773, 377, 772), (766, 767, 379), (767, 766, 380), (768, 365, 379), (382, 364, 753), (383, 386, 384), (384, 774, 383), (775, 387, 777), (389, 390, 388), (385, 388, 386), (36, 0, 32), (38, 394, 432), (396, 42, 43), (47, 397, 440), (397, 459, 44), (52, 53, 50), (398, 4, 55), (23, 54, 4), (7, 57, 60), (456, 424, 63), (401, 8, 426), (412, 13, 84), (413, 16, 88), (414, 415, 95), (414, 95, 487), (416, 98, 99), (417, 492, 491), (117, 20, 504), (20, 21, 504), (424, 27, 425), (32, 33, 36), (429, 33, 72), (432, 431, 12), (478, 83, 13), (433, 478, 38), (472, 434, 39), (41, 96, 436), (43, 42, 417), (437, 102, 107), (420, 438, 437), (438, 396, 43), (440, 439, 46), (443, 49, 442), (70, 80, 51), (80, 445, 51), (55, 49, 53), (446, 55, 53), (58, 449, 450), (455, 19, 454), (454, 61, 455), (64, 7, 62), (458, 457, 454), (66, 784, 260), (260, 642, 66), (261, 460, 66), (460, 67, 66), (461, 460, 266), (461, 68, 460), (0, 69, 32), (274, 466, 268), (467, 72, 406), (467, 71, 72), (74, 657, 656), (469, 74, 656), (16, 470, 469), (472, 76, 473), (79, 80, 0), (474, 81, 82), (475, 13, 83), (476, 84, 11), (56, 6, 85), (6, 477, 85), (477, 5, 86), (87, 478, 13), (89, 480, 90), (482, 91, 89), (485, 483, 296), (97, 42, 489), (489, 2, 99), (489, 98, 416), (301, 490, 93), (490, 301, 100), (496, 108, 107), (499, 110, 497), (498, 111, 110), (115, 3, 438), (441, 500, 21), (500, 501, 114), (501, 500, 502), (506, 117, 112), (511, 22, 119), (512, 120, 134), (139, 121, 531), (515, 123, 147), (515, 122, 123), (515, 147, 146), (519, 517, 136), (518, 48, 422), (520, 398, 521), (128, 127, 142), (142, 127, 522), (523, 126, 129), (129, 130, 523), (542, 523, 543), (523, 131, 543), (527, 135, 163), (527, 163, 152), (135, 527, 134), (528, 519, 136), (535, 147, 145), (536, 152, 151), (534, 153, 164), (540, 539, 174), (539, 144, 151), (542, 158, 544), (545, 788, 178), (160, 548, 547), (549, 152, 163), (558, 789, 551), (552, 167, 164), (560, 553, 155), (185, 553, 560), (173, 171, 187), (173, 187, 186), (561, 189, 562), (172, 565, 577), (564, 175, 176), (182, 566, 192), (169, 571, 572), (187, 171, 575), (561, 186, 189), (561, 173, 186), (576, 577, 196), (578, 185, 560), (578, 560, 188), (578, 188, 184), (579, 569, 570), (570, 193, 580), (580, 193, 582), (568, 581, 196), (576, 196, 195), (584, 186, 791), (226, 586, 613), (588, 199, 617), (199, 664, 618), (232, 200, 233), (242, 240, 680), (242, 680, 691), (243, 202, 625), (203, 247, 629), (591, 590, 253), (593, 639, 638), (593, 217, 636), (217, 635, 636), (593, 636, 639), (594, 718, 259), (269, 597, 272), (650, 270, 616), (652, 279, 278), (601, 705, 289), (601, 214, 705), (603, 295, 216), (678, 299, 217), (678, 217, 300), (307, 605, 309), (314, 626, 628), (205, 609, 227), (609, 226, 227), (258, 611, 612), (613, 228, 206), (615, 614, 587), (265, 615, 643), (280, 276, 231), (600, 232, 233), (234, 283, 233), (234, 619, 214), (619, 234, 233), (620, 236, 237), (294, 621, 673), (238, 237, 589), (238, 239, 635), (219, 241, 622), (622, 241, 624), (625, 222, 243), (694, 626, 698), (628, 246, 224), (250, 209, 247), (651, 631, 600), (252, 633, 232), (633, 252, 632), (201, 256, 257), (256, 201, 255), (635, 239, 257), (636, 257, 258), (637, 638, 222), (641, 202, 243), (262, 642, 263), (266, 264, 267), (643, 263, 265), (644, 267, 269), (646, 648, 617), (588, 648, 272), (649, 651, 199), (649, 273, 651), (277, 275, 653), (656, 657, 278), (659, 658, 661), (661, 660, 215), (661, 212, 662), (664, 663, 666), (666, 663, 284), (664, 666, 211), (663, 664, 665), (663, 282, 284), (667, 668, 255), (669, 286, 205), (671, 288, 610), (286, 671, 610), (293, 292, 484), (672, 673, 295), (681, 674, 675), (674, 298, 675), (674, 296, 298), (216, 677, 676), (680, 679, 300), (682, 681, 683), (220, 684, 623), (623, 684, 622), (306, 685, 686), (686, 305, 306), (605, 308, 309), (687, 309, 689), (690, 689, 308), (692, 694, 693), (693, 694, 698), (690, 695, 696), (697, 699, 700), (312, 607, 698), (699, 701, 700), (702, 313, 703), (705, 316, 318), (708, 318, 319), (709, 339, 229), (710, 200, 321), (710, 321, 322), (720, 327, 719), (722, 721, 719), (329, 724, 324), (713, 324, 724), (315, 725, 332), (729, 322, 732), (729, 333, 731), (730, 731, 733), (731, 335, 733), (321, 732, 322), (334, 732, 321), (732, 334, 333), (735, 338, 736), (319, 739, 339), (339, 739, 338), (338, 740, 736), (736, 740, 337), (742, 341, 750), (743, 336, 337), (348, 721, 745), (330, 746, 727), (746, 349, 760), (331, 352, 329), (746, 329, 352), (362, 769, 753), (752, 362, 753), (752, 753, 364), (344, 363, 365), (363, 344, 380), (755, 343, 365), (756, 350, 758), (757, 352, 350), (759, 369, 764), (370, 373, 762), (373, 374, 762), (764, 763, 756), (765, 361, 357), (765, 378, 361), (378, 769, 361), (766, 363, 380), (766, 379, 363), (368, 381, 371), (382, 753, 769), (771, 770, 375), (385, 386, 383), (772, 774, 802), (389, 371, 778), (385, 771, 389), (374, 775, 776), (778, 768, 390), (781, 391, 782), (781, 782, 801), (391, 780, 782)])
me_plane_002.materials.append(mat_material_002)
me_plane_002.use_remesh_preserve_volume = False
me_plane_002.use_remesh_preserve_attributes = False
me_plane_002.use_mirror_vertex_groups = False
me_plane_002.update()
me_plane_001 = bpy.data.meshes.new('Plane.001')
me_plane_001.from_pydata([(1.0, -1.0, 0.0), (1.0, 1.0, 0.0), (0.0, -1.0, 1.172), (1.0, 0.0, 0.0), (0.0, 1.0, 0.0), (0.0, 0.0, 84.59), (0.5, -1.0, 0.2935), (1.0, 0.5, 0.0), (1.0, -0.5, 0.2296), (0.5, 1.0, 0.0), (0.0, 0.5, 0.0), (0.0, -0.5, 25.8), (0.5, 0.0, 0.05396), (0.5, 0.5, 0.0), (0.5, -0.5, 7.354), (0.75, -1.0, 0.04145), (1.0, 0.75, 0.0), (1.0, -0.75, 0.04145), (0.75, 1.0, 0.0), (0.0, 0.75, 0.0), (0.0, -0.75, 11.27), (0.2783, -0.04668, 35.35), (0.25, -1.0, 0.6069), (1.0, 0.25, 0.0), (1.0, -0.25, 0.04145), (0.25, 1.0, 0.0), (0.0, 0.25, 0.0), (0.0, -0.25, 55.15), (0.75, 0.0, 0.04145), (0.5, 0.75, 0.0), (0.5, 0.25, 0.0), (0.25, 0.5, 0.0), (0.75, 0.5, 0.0), (0.5, -0.25, 3.931), (0.5, -0.75, 3.979), (0.25, -0.5, 19.81), (0.75, -0.5, 2.3), (0.75, 0.75, 0.0), (0.75, -0.25, 1.203), (0.25, 0.75, 0.0), (0.25, 0.25, 0.0), (0.75, 0.25, 0.0), (0.25, -0.25, 38.21), (0.25, -0.75, 9.814), (0.75, -0.75, 1.203), (0.875, -1.0, 0.0), (1.0, 0.875, 0.0), (1.0, -0.875, 0.0), (0.875, 1.0, 0.0), (0.0, 0.875, 0.0), (0.0, -0.875, 5.526), (0.125, 0.0, 79.22), (0.125, -1.0, 1.075), (1.0, 0.125, 0.0), (1.0, -0.125, 0.0), (0.125, 1.0, 0.0), (0.0, 0.125, 93.33), (0.0, -0.125, 70.61), (0.875, 0.0, 0.0), (0.5, 0.875, 0.0), (0.5, 0.125, 0.0), (0.125, 0.5, 0.0), (0.625, 0.5, 0.0), (0.5, -0.125, 1.733), (0.5, -0.875, 1.754), (0.125, -0.5, 25.06), (0.625, -0.5, 4.34), (0.625, -1.0, 0.1676), (1.0, 0.625, 0.0), (1.0, -0.625, 0.1676), (0.625, 1.0, 0.0), (0.0, 0.625, 0.0), (0.0, -0.625, 16.4), (0.346, -0.08607, 10.45), (0.375, -1.0, 0.4342), (1.0, 0.375, 0.0), (1.0, -0.375, 0.1676), (0.375, 1.0, 0.0), (0.0, 0.375, 0.0), (0.0, -0.375, 39.72), (0.625, 0.0, 0.1676), (0.5, 0.625, 0.0), (0.5, 0.375, 0.0), (0.375, 0.5, 0.0), (0.875, 0.5, 0.0), (0.5, -0.375, 6.337), (0.5, -0.625, 6.337), (0.375, -0.5, 12.67), (0.875, -0.5, 0.9803), (0.75, 0.875, 0.0), (0.75, 0.625, 0.0), (0.625, 0.75, 0.0), (0.875, 0.75, 0.0), (0.75, -0.125, 0.4802), (0.75, -0.375, 1.974), (0.625, -0.25, 2.482), (0.875, -0.25, 0.4802), (0.25, 0.875, 0.0), (0.25, 0.625, 0.0), (0.125, 0.75, 0.0), (0.375, 0.75, 0.0), (0.25, 0.375, 0.0), (0.25, 0.125, -4.205e-05), (0.125, 0.25, 0.0), (0.375, 0.25, 0.0), (0.75, 0.375, 0.0), (0.75, 0.125, 0.0), (0.625, 0.25, 0.0), (0.875, 0.25, 0.0), (0.25, -0.125, 40.85), (0.25, -0.375, 29.97), (0.125, -0.25, 52.21), (0.375, -0.25, 21.13), (0.25, -0.625, 14.48), (0.25, -0.875, 4.397), (0.125, -0.75, 11.55), (0.375, -0.75, 6.814), (0.75, -0.625, 1.974), (0.75, -0.875, 0.4802), (0.625, -0.75, 2.482), (0.875, -0.75, 0.4802), (0.875, 0.875, 0.0), (0.875, -0.125, 0.1157), (0.375, 0.875, 0.0), (0.375, 0.375, 0.0), (0.875, 0.375, 0.0), (0.375, -0.125, 14.78), (0.375, -0.625, 10.5), (0.875, -0.625, 0.836), (0.625, 0.875, 0.0), (0.625, 0.625, 0.0), (0.875, 0.625, 0.0), (0.625, -0.125, 1.019), (0.625, -0.375, 3.803), (0.875, -0.375, 0.836), (0.125, 0.875, 0.0), (0.125, 0.625, 0.0), (0.375, 0.625, 0.0), (0.125, 0.375, 0.0), (0.1131, 0.1098, 87.83), (0.375, 0.125, -0.3211), (0.625, 0.375, 0.0), (0.625, 0.125, 0.0), (0.875, 0.125, 0.0), (0.125, -0.125, 66.24), (0.125, -0.375, 37.95), (0.375, -0.375, 18.51), (0.125, -0.625, 16.73), (0.125, -0.875, 5.524), (0.375, -0.875, 2.748), (0.625, -0.625, 3.803), (0.625, -0.875, 1.019), (0.875, -0.875, 0.1157), (0.0625, 0.0, 83.21), (0.0, 0.0625, 90.18), (0.0, -0.0625, 77.89), (0.2338, 0.03863, -2.223), (0.0625, 0.25, 0.0), (0.25, -0.0625, 47.74), (0.0625, -0.25, 54.68), (0.1875, 0.0, 71.74), (0.0, 0.1346, 6.312e-08), (0.0, -0.1875, 62.97), (0.25, 0.1875, 0.0), (0.1875, 0.25, 0.0), (0.25, -0.1875, 38.41), (0.1875, -0.25, 47.21), (0.06036, 0.1068, 2.384e-07), (0.125, 0.0625, 84.36), (0.0625, 0.125, 91.73), (0.09707, 0.07104, 0.003669), (0.125, -0.0625, 73.09), (0.125, -0.1875, 59.35), (0.0625, -0.125, 69.65), (0.1875, -0.125, 56.28), (0.1875, 0.1875, 0.0), (0.1875, -0.0625, 63.56), (0.04515, 0.1305, -2.98e-08), (0.0625, 0.0625, 88.67), (0.1387, 0.01301, 0.2908), (0.0625, -0.0625, 76.73), (0.0625, -0.1875, 62.23), (0.1875, -0.1875, 51.24), (0.03125, 0.0, 84.24), (0.0, 0.03125, 87.59), (0.0, -0.03125, 81.33), (0.25, 0.03125, 0.1237), (0.03125, 0.25, 0.0), (0.25, -0.03125, 52.56), (0.03125, -0.25, 55.17), (0.2385, -0.004455, 54.27), (0.0, 0.2188, 0.0), (0.0, -0.2188, 59.07), (0.25, 0.2188, 0.0), (0.2188, 0.25, 0.0), (0.25, -0.2188, 38.28), (0.2188, -0.25, 43.02), (0.125, 0.2188, 0.0), (0.125, 0.03125, 81.97), (0.03125, 0.125, 92.92), (0.09264, 0.08438, 4.561e-07), (0.125, -0.03125, 76.24), (0.125, -0.2188, 55.8), (0.03125, -0.125, 70.43), (0.1562, -0.125, 62.22), (0.09375, 0.0, 81.53), (0.0, 0.09375, 92.12), (0.0, -0.09375, 74.3), (0.25, 0.09375, -0.6852), (0.09375, 0.25, 0.0), (0.25, -0.09375, 43.75), (0.09375, -0.25, 53.69), (0.1562, 0.0, 76.31), (0.0, 0.1562, 93.75), (0.0, -0.1562, 66.82), (0.25, 0.1562, 0.0), (0.1562, 0.25, 0.0), (0.25, -0.1562, 39.14), (0.1562, -0.25, 50.25), (0.06319, 0.1051, 0.0), (0.125, 0.09375, 86.13), (0.09375, 0.125, 89.8), (0.2188, 0.125, 0.0), (0.125, -0.09375, 69.71), (0.125, -0.1562, 62.79), (0.09375, -0.125, 68.28), (0.2188, -0.125, 48.95), (0.1875, 0.2188, 0.0), (0.1875, 0.1562, 0.0), (0.1562, 0.1875, 0.0), (0.2188, 0.1875, 0.0), (0.1875, -0.03125, 67.71), (0.1875, -0.09375, 59.67), (0.1562, -0.0625, 69.39), (0.2188, -0.0625, 56.14), (0.0625, 0.2188, 0.0), (0.06044, 0.146, 92.18), (0.02564, 0.1345, 0.0), (0.05522, 0.1175, 0.0), (0.0625, 0.09375, 90.56), (0.0625, 0.03125, 86.14), (0.03125, 0.0625, 89.8), (0.09375, 0.0625, 86.85), (0.1174, 0.05097, 0.1074), (0.1871, 0.0259, 74.77), (0.1497, 0.04687, 80.89), (0.2005, 0.002555, -2.243), (0.0625, -0.03125, 80.06), (0.0625, -0.09375, 73.25), (0.03125, -0.0625, 77.63), (0.09375, -0.0625, 75.2), (0.0625, -0.1562, 65.96), (0.0625, -0.2188, 58.46), (0.03125, -0.1875, 62.87), (0.09375, -0.1875, 61.05), (0.1875, -0.1562, 53.49), (0.1875, -0.2188, 49.28), (0.1562, -0.1875, 56.16), (0.2188, -0.1875, 45.13), (0.2188, 0.2188, 0.0), (0.2188, -0.03125, 60.67), (0.09375, 0.2188, 0.0), (0.09375, 0.09375, 88.67), (0.2188, 0.09375, -0.1257), (0.09375, -0.03125, 78.46), (0.09375, -0.1562, 64.69), (0.2188, -0.1562, 46.65), (0.1562, 0.2188, 0.0), (0.07587, 0.09239, 4.195e-07), (0.2188, 0.1562, 0.0), (0.1562, -0.03125, 73.04), (0.1562, -0.09375, 65.7), (0.2188, -0.09375, 52.15), (0.03125, 0.2188, 0.0), (0.03166, 0.1538, 93.32), (0.08346, 0.134, 90.7), (0.03125, 0.09375, 91.73), (0.03125, 0.03125, 87.22), (0.09375, 0.03125, 84.37), (0.1398, 0.07277, 83.62), (0.1612, 0.03495, 78.78), (0.2232, 0.02467, 49.19), (0.03125, -0.03125, 81.03), (0.03125, -0.09375, 74.09), (0.09375, -0.09375, 71.8), (0.03125, -0.1562, 66.68), (0.03125, -0.2188, 59.03), (0.09375, -0.2188, 57.38), (0.1562, -0.1562, 59.05), (0.1562, -0.2188, 53.34), (0.2188, -0.2188, 44.07), (0.0, 0.1598, 92.92), (0.03166, 0.1573, 92.49), (0.0, 0.1576, 92.37), (0.03166, 0.1551, 91.94), (0.0, 0.1391, 92.09), (0.03166, 0.1366, 91.66), (0.06147, 0.1491, 92.06), (0.06079, 0.1476, 91.63), (0.05787, 0.1361, 91.04), (0.1157, 0.1121, 87.38), (0.1277, 0.09604, 85.68), (0.09642, 0.1273, 89.35), (0.08614, 0.1363, 90.25), (0.1425, 0.07506, 83.17), (0.1143, 0.1106, 86.48), (0.1262, 0.09455, 84.78), (0.09496, 0.1258, 88.45), (0.08468, 0.1348, 89.35), (0.141, 0.07357, 82.27), (0.09468, 0.09101, 86.0), (0.1066, 0.07498, 84.3), (0.07537, 0.1062, 87.98), (0.06508, 0.1153, 88.88), (0.1214, 0.054, 81.8), (0.1872, 0.02968, 74.76), (0.1516, 0.05008, 80.42), (0.1631, 0.03817, 78.3), (0.1869, 0.02689, 73.68), (0.1506, 0.04701, 79.54), (0.1621, 0.0351, 77.42), (0.1738, 0.01046, 72.73), (0.1364, 0.03142, 78.86), (0.1479, 0.01951, 76.74), (0.2397, 0.03362, 1.007), (0.215, 0.02784, 48.97), (0.2338, 0.02786, 1.404), (0.2073, 0.02159, 48.73), (0.2413, 0.001122, -0.242), (0.2145, -0.005461, 48.83)], [], [(121, 46, 1, 48), (122, 54, 3, 58), (123, 59, 9, 77), (124, 82, 13, 83), (125, 75, 7, 84), (126, 63, 12, 73), (127, 86, 14, 87), (128, 69, 8, 88), (129, 89, 18, 70), (130, 90, 37, 91), (131, 68, 16, 92), (132, 93, 28, 80), (133, 94, 38, 95), (134, 76, 24, 96), (135, 97, 25, 55), (136, 98, 39, 99), (137, 81, 29, 100), (138, 101, 31, 61), (259, 193, 40, 194), (140, 60, 30, 104), (141, 105, 32, 62), (142, 106, 41, 107), (143, 53, 23, 108), (260, 188, 21, 190), (145, 110, 42, 196, 166, 218, 111), (146, 85, 33, 112), (147, 113, 35, 65), (148, 114, 43, 115), (149, 64, 34, 116), (150, 117, 36, 66), (151, 118, 44, 119), (152, 47, 17, 120), (89, 121, 48, 18), (37, 92, 121, 89), (92, 16, 46, 121), (93, 122, 58, 28), (38, 96, 122, 93), (96, 24, 54, 122), (97, 123, 77, 25), (39, 100, 123, 97), (100, 29, 59, 123), (101, 124, 83, 31), (40, 104, 124, 101), (104, 30, 82, 124), (105, 125, 84, 32), (41, 108, 125, 105), (108, 23, 75, 125), (109, 126, 73, 21, 188, 158, 210), (42, 112, 126, 109, 217, 165, 195), (112, 33, 63, 126), (113, 127, 87, 35), (43, 116, 127, 113), (116, 34, 86, 127), (117, 128, 88, 36), (44, 120, 128, 117), (120, 17, 69, 128), (59, 129, 70, 9), (29, 91, 129, 59), (91, 37, 89, 129), (81, 130, 91, 29), (13, 62, 130, 81), (62, 32, 90, 130), (90, 131, 92, 37), (32, 84, 131, 90), (84, 7, 68, 131), (63, 132, 80, 12), (33, 95, 132, 63), (95, 38, 93, 132), (85, 133, 95, 33), (14, 66, 133, 85), (66, 36, 94, 133), (94, 134, 96, 38), (36, 88, 134, 94), (88, 8, 76, 134), (49, 135, 55, 4), (19, 99, 135, 49), (99, 39, 97, 135), (71, 136, 99, 19), (10, 61, 136, 71), (61, 31, 98, 136), (98, 137, 100, 39), (31, 83, 137, 98), (83, 13, 81, 137), (78, 138, 61, 10), (26, 187, 157, 209, 103, 138, 78), (103, 216, 164, 194, 40, 101, 138), (261, 197, 103, 209), (262, 220, 139, 221), (263, 208, 102, 222), (102, 140, 104, 40, 193, 163, 215), (21, 73, 140, 102, 208, 156, 186), (73, 12, 60, 140), (82, 141, 62, 13), (30, 107, 141, 82), (107, 41, 105, 141), (60, 142, 107, 30), (12, 80, 142, 60), (80, 28, 106, 142), (106, 143, 108, 41), (28, 58, 143, 106), (58, 3, 53, 143), (264, 201, 51, 205), (265, 224, 144, 225), (266, 217, 109, 226), (79, 145, 111, 211, 159, 189, 27), (11, 65, 145, 79), (65, 35, 110, 145), (110, 146, 112, 42), (35, 87, 146, 110), (87, 14, 85, 146), (72, 147, 65, 11), (20, 115, 147, 72), (115, 43, 113, 147), (50, 148, 115, 20), (2, 52, 148, 50), (52, 22, 114, 148), (114, 149, 116, 43), (22, 74, 149, 114), (74, 6, 64, 149), (86, 150, 66, 14), (34, 119, 150, 86), (119, 44, 117, 150), (64, 151, 119, 34), (6, 67, 151, 64), (67, 15, 118, 151), (118, 152, 120, 44), (15, 45, 152, 118), (45, 0, 47, 152), (267, 227, 164, 216), (268, 228, 175, 229), (269, 215, 163, 230), (270, 231, 160, 212), (271, 232, 176, 233), (272, 210, 158, 234), (273, 235, 157, 187), (276, 239, 169, 199), (277, 240, 178, 241), (278, 198, 168, 242), (282, 247, 153, 183), (283, 248, 180, 249), (284, 223, 171, 250), (285, 251, 173, 203), (286, 252, 181, 253), (287, 202, 172, 254), (288, 255, 174, 204), (289, 256, 182, 257), (290, 195, 165, 258), (227, 259, 194, 164), (175, 230, 259, 227), (230, 163, 193, 259), (231, 260, 190, 160), (176, 234, 260, 231), (234, 158, 188, 260), (235, 261, 209, 157), (177, 238, 261, 235), (238, 167, 197, 261), (239, 262, 221, 169), (178, 242, 262, 239), (242, 168, 220, 262), (243, 263, 222, 170), (179, 246, 263, 243), (246, 156, 208, 263), (247, 264, 205, 153), (180, 250, 264, 247), (250, 171, 201, 264), (251, 265, 225, 173), (181, 254, 265, 251), (254, 172, 224, 265), (255, 266, 226, 174), (182, 258, 266, 255), (258, 165, 217, 266), (197, 267, 216, 103), (167, 229, 267, 197), (229, 175, 227, 267), (219, 268, 229, 167), (200, 170, 228, 268), (228, 269, 230, 175), (170, 222, 269, 228), (222, 102, 215, 269), (201, 270, 212, 51), (171, 233, 270, 201), (233, 176, 231, 270), (223, 271, 233, 171), (144, 204, 271, 223), (204, 174, 232, 271), (232, 272, 234, 176), (174, 226, 272, 232), (226, 109, 210, 272), (191, 273, 187, 26), (161, 237, 273, 191), (237, 177, 235, 273), (56, 199, 274, 213), (199, 169, 236, 274), (169, 221, 275, 236), (206, 276, 199, 56), (154, 241, 276, 206), (241, 178, 239, 276), (184, 277, 241, 154), (5, 183, 277, 184), (183, 153, 240, 277), (240, 278, 242, 178), (153, 205, 278, 240), (205, 51, 198, 278), (168, 245, 279, 220), (198, 280, 245, 168), (51, 212, 280, 198), (212, 160, 244, 280), (160, 190, 281, 244), (190, 21, 186, 281), (185, 282, 183, 5), (155, 249, 282, 185), (249, 180, 247, 282), (207, 283, 249, 155), (57, 203, 283, 207), (203, 173, 248, 283), (248, 284, 250, 180), (173, 225, 284, 248), (225, 144, 223, 284), (214, 285, 203, 57), (162, 253, 285, 214), (253, 181, 251, 285), (192, 286, 253, 162), (27, 189, 286, 192), (189, 159, 252, 286), (252, 287, 254, 181), (159, 211, 287, 252), (211, 111, 202, 287), (224, 288, 204, 144), (172, 257, 288, 224), (257, 182, 255, 288), (202, 289, 257, 172), (111, 218, 289, 202), (218, 166, 256, 289), (256, 290, 258, 182), (166, 196, 290, 256), (196, 42, 195, 290), (213, 274, 292, 291), (291, 292, 294, 293), (293, 294, 296, 295), (236, 297, 292, 274), (294, 292, 297, 298), (296, 294, 298, 299), (221, 139, 300, 302), (139, 220, 301, 300), (220, 279, 304, 301), (275, 221, 302, 303), (300, 301, 306, 305), (301, 304, 309, 306), (303, 302, 307, 308), (302, 300, 305, 307), (307, 305, 310, 312), (305, 306, 311, 310), (306, 309, 314, 311), (308, 307, 312, 313), (280, 244, 315, 317), (245, 280, 317, 316), (317, 315, 318, 320), (316, 317, 320, 319), (320, 318, 321, 323), (319, 320, 323, 322), (281, 186, 324, 325), (325, 324, 326, 327), (327, 326, 328, 329), (245, 316, 304, 279), (304, 316, 319, 309), (309, 319, 322, 314), (275, 303, 297, 236), (297, 303, 308, 298), (298, 308, 313, 299), (281, 325, 315, 244), (315, 325, 327, 318), (318, 327, 329, 321), (186, 156, 246, 326, 324), (326, 246, 328)])
me_plane_001.materials.append(mat_material_001)
me_plane_001.use_remesh_preserve_volume = False
me_plane_001.use_remesh_preserve_attributes = False
me_plane_001.use_mirror_vertex_groups = False
me_plane_001.update()
me_cube_001 = bpy.data.meshes.new('Cube.001')
me_cube_001.from_pydata([(-1.0, -1.0, -1.0), (-1.0, 1.0, -1.0), (1.0, 1.0, -1.0), (1.0, -1.0, -1.0), (-1.0, -1.0, 1.0), (-1.0, 1.0, 1.0), (1.0, 1.0, 1.0), (1.0, -1.0, 1.0)], [], [(4, 5, 1, 0), (5, 6, 2, 1), (6, 7, 3, 2), (7, 4, 0, 3), (0, 1, 2, 3), (7, 6, 5, 4)])
me_cube_001.use_remesh_preserve_volume = False
me_cube_001.use_remesh_preserve_attributes = False
me_cube_001.use_mirror_vertex_groups = False
me_cube_001.update()

# ---- objects
ob_sun = bpy.data.objects.new('Sun', light_sun)
ob_camera = bpy.data.objects.new('Camera', cam_camera_001)
ob_plane_001 = bpy.data.objects.new('Plane.001', me_plane_002)
ob_plane = bpy.data.objects.new('Plane', me_plane_001)
ob_cube = bpy.data.objects.new('Cube', me_cube_001)

# ---- transforms, parenting, visibility, modifiers, constraints
ob_sun.location = (0.0, 224.4, 104.8)
ob_sun.rotation_euler = (-1.289, -2.133e-16, 1.604e-16)
ob_sun.lineart.crease_threshold = 0.0
ob_camera.location = (242.1, 222.7, 107.0)
ob_camera.rotation_euler = (1.407, -7.811e-07, 2.363)
ob_camera.lineart.crease_threshold = 0.0
ob_plane_001.location = (0.0, 49.52, 43.94)
ob_plane_001.rotation_euler = (1.571, -0.0, 0.0)
ob_plane_001.scale = (51.14, 51.14, 51.14)
ob_plane_001.lineart.crease_threshold = 0.0
ob_plane.location = (0.0, 0.0, 0.0)
ob_plane.scale = (315.0, 315.0, 1.0)
ob_plane.lineart.crease_threshold = 0.0
_m = ob_plane.modifiers.new('Mirror', 'MIRROR')
_m.use_clip = True
_m.use_mirror_vertex_groups = False
ob_cube.location = (0.0, 0.0, 21.83)
ob_cube.scale = (105.0, 105.0, 112.4)
ob_cube.display_type = 'WIRE'
ob_cube.lineart.crease_threshold = 0.0

# ---- collection membership
col_collection_1.objects.link(ob_sun)
col_collection_1.objects.link(ob_camera)
col_collection_1.objects.link(ob_plane_001)
col_collection_1.objects.link(ob_plane)
col_collection_2.objects.link(ob_cube)

# ---- scene / render settings (as saved in the file)
scene.camera = ob_camera
scene.frame_start = 1; scene.frame_end = 250; scene.frame_set(1)
scene.render.engine = 'BLENDER_EEVEE_NEXT'
scene.render.resolution_percentage = 50
scene.render.dither_intensity = 0.0
scene.cycles.use_denoising = False
scene.cycles.samples = 10
scene.cycles.sampling_pattern = 'TABULATED_SOBOL'
scene.cycles.light_sampling_threshold = 0.0
scene.cycles.use_adaptive_sampling = False
scene.cycles.use_light_tree = False
scene.cycles.blur_glossy = 0.0
scene.cycles.volume_bounces = 1
scene.cycles.pixel_filter_type = 'GAUSSIAN'
scene.cycles.sample_clamp_indirect = 0.0
scene.view_settings.view_transform = 'Standard'
bpy.context.view_layer.update()
